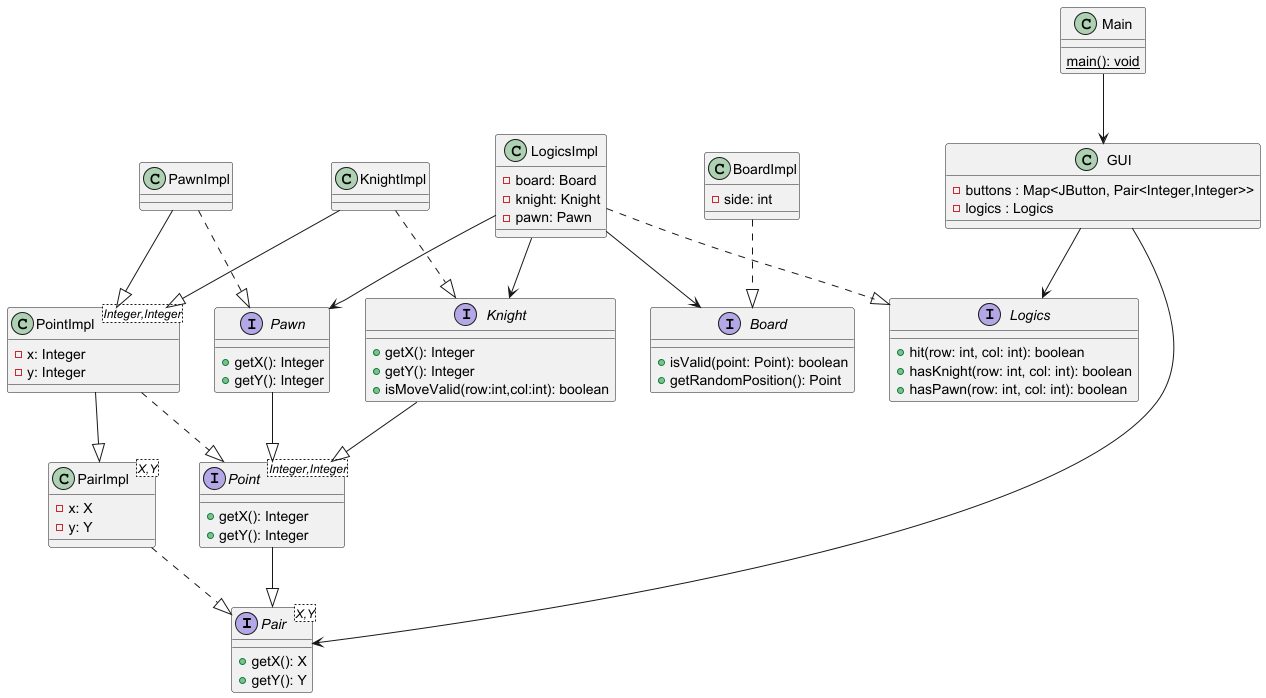

The diagram above was rendered by PlantUML. Its source (embedded in the PNG):
@startuml
interface Pair<X,Y> {
  +getX(): X
  +getY(): Y
}

class PairImpl<X,Y> {
  -x: X
  -y: Y
}

PairImpl ..|> Pair

interface Point<Integer,Integer>{
  +getX(): Integer
  +getY(): Integer
}

Point --|> Pair

class PointImpl<Integer,Integer>{
  -x: Integer
  -y: Integer
}

PointImpl ..|> Point
PointImpl --|> PairImpl

interface Pawn{
  +getX(): Integer
  +getY(): Integer
}

interface Knight {
  +getX(): Integer
  +getY(): Integer
  +isMoveValid(row:int,col:int): boolean
}

Pawn --|> Point
Knight --|> Point

class PawnImpl
class KnightImpl

PawnImpl ..|> Pawn
PawnImpl --|> PointImpl

KnightImpl ..|> Knight
KnightImpl --|> PointImpl

interface Board {
  +isValid(point: Point): boolean
  +getRandomPosition(): Point
}

class BoardImpl {
  -side: int
}

BoardImpl ..|> Board

interface Logics {
  +hit(row: int, col: int): boolean
  +hasKnight(row: int, col: int): boolean
  +hasPawn(row: int, col: int): boolean
}

class LogicsImpl {
  -board: Board
  -knight: Knight
  -pawn: Pawn
}

LogicsImpl ..|> Logics
LogicsImpl --> Board
LogicsImpl --> Knight
LogicsImpl --> Pawn

class GUI {
  -buttons : Map<JButton, Pair<Integer,Integer>>
  -logics : Logics
}

GUI --> Logics
GUI --> Pair

class Main {
  {static} main(): void
}

Main --> GUI
@enduml